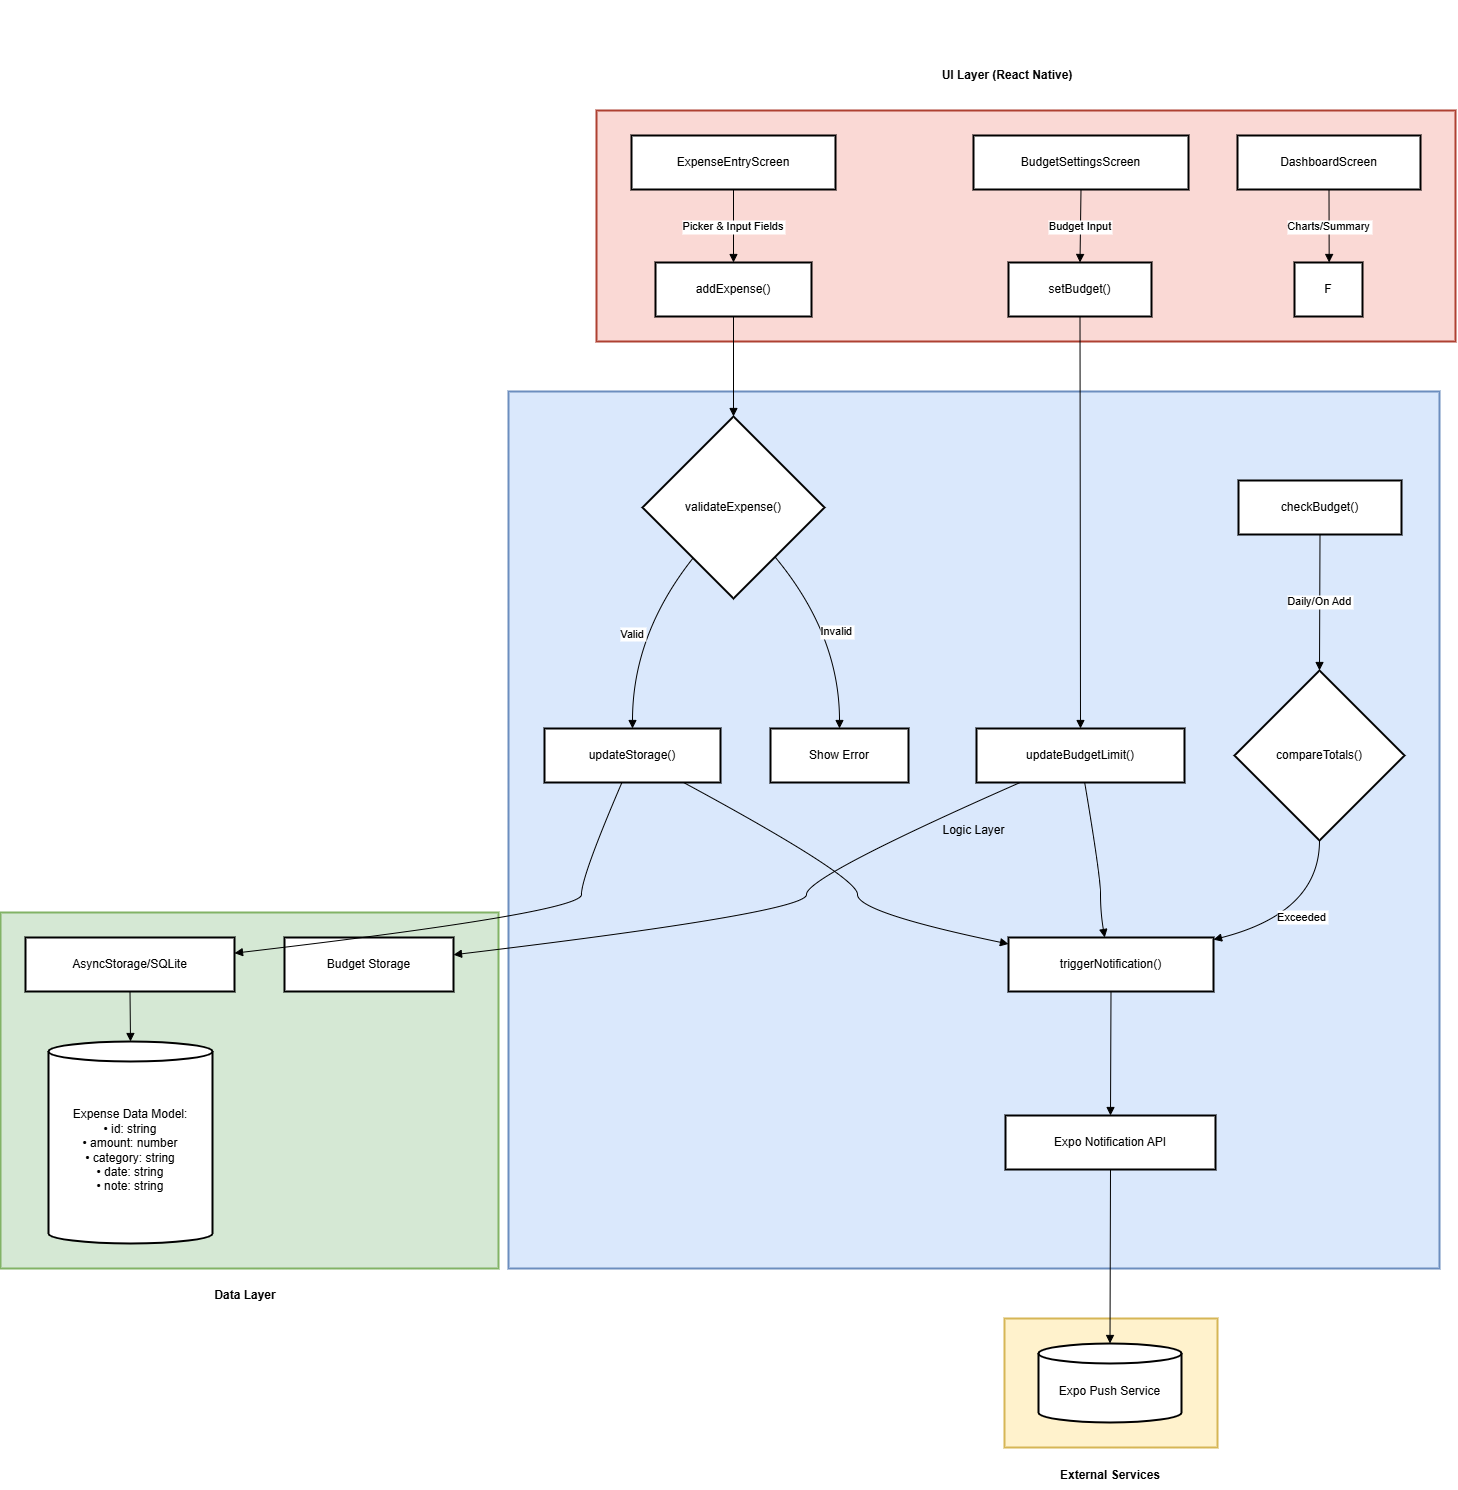

The diagram above was exported from draw.io. Its source (the exported page's mxGraphModel, read from the mxfile embedded in the PNG):
<mxGraphModel dx="2627" dy="2490" grid="1" gridSize="10" guides="1" tooltips="1" connect="1" arrows="1" fold="1" page="1" pageScale="1" pageWidth="850" pageHeight="1100" math="0" shadow="0">
  <root>
    <mxCell id="0" />
    <mxCell id="1" parent="0" />
    <mxCell id="fBtpHBggIlG28x_Y_0hV-1" value="" style="whiteSpace=wrap;strokeWidth=2;fillColor=#fff2cc;strokeColor=#d6b656;" vertex="1" parent="1">
      <mxGeometry x="1034" y="1228" width="213" height="129" as="geometry" />
    </mxCell>
    <mxCell id="fBtpHBggIlG28x_Y_0hV-2" value="" style="whiteSpace=wrap;strokeWidth=2;fillColor=#d5e8d4;strokeColor=#82b366;" vertex="1" parent="1">
      <mxGeometry x="30" y="822" width="498" height="356" as="geometry" />
    </mxCell>
    <mxCell id="fBtpHBggIlG28x_Y_0hV-3" value="Logic Layer" style="whiteSpace=wrap;strokeWidth=2;fillColor=#dae8fc;strokeColor=#6c8ebf;" vertex="1" parent="1">
      <mxGeometry x="538" y="301" width="931" height="877" as="geometry" />
    </mxCell>
    <mxCell id="fBtpHBggIlG28x_Y_0hV-4" value="" style="whiteSpace=wrap;strokeWidth=2;fillColor=#fad9d5;strokeColor=#ae4132;" vertex="1" parent="1">
      <mxGeometry x="626" y="20" width="859" height="231" as="geometry" />
    </mxCell>
    <mxCell id="fBtpHBggIlG28x_Y_0hV-5" value="ExpenseEntryScreen" style="whiteSpace=wrap;strokeWidth=2;" vertex="1" parent="1">
      <mxGeometry x="661" y="45" width="204" height="54" as="geometry" />
    </mxCell>
    <mxCell id="fBtpHBggIlG28x_Y_0hV-6" value="addExpense()" style="whiteSpace=wrap;strokeWidth=2;" vertex="1" parent="1">
      <mxGeometry x="685" y="172" width="156" height="54" as="geometry" />
    </mxCell>
    <mxCell id="fBtpHBggIlG28x_Y_0hV-7" value="BudgetSettingsScreen" style="whiteSpace=wrap;strokeWidth=2;" vertex="1" parent="1">
      <mxGeometry x="1003" y="45" width="215" height="54" as="geometry" />
    </mxCell>
    <mxCell id="fBtpHBggIlG28x_Y_0hV-8" value="setBudget()" style="whiteSpace=wrap;strokeWidth=2;" vertex="1" parent="1">
      <mxGeometry x="1038" y="172" width="143" height="54" as="geometry" />
    </mxCell>
    <mxCell id="fBtpHBggIlG28x_Y_0hV-9" value="DashboardScreen" style="whiteSpace=wrap;strokeWidth=2;" vertex="1" parent="1">
      <mxGeometry x="1267" y="45" width="183" height="54" as="geometry" />
    </mxCell>
    <mxCell id="fBtpHBggIlG28x_Y_0hV-10" value="F" style="whiteSpace=wrap;strokeWidth=2;" vertex="1" parent="1">
      <mxGeometry x="1324" y="172" width="68" height="54" as="geometry" />
    </mxCell>
    <mxCell id="fBtpHBggIlG28x_Y_0hV-11" value="validateExpense()" style="rhombus;strokeWidth=2;whiteSpace=wrap;" vertex="1" parent="1">
      <mxGeometry x="672" y="326" width="182" height="182" as="geometry" />
    </mxCell>
    <mxCell id="fBtpHBggIlG28x_Y_0hV-12" value="updateStorage()" style="whiteSpace=wrap;strokeWidth=2;" vertex="1" parent="1">
      <mxGeometry x="574" y="638" width="176" height="54" as="geometry" />
    </mxCell>
    <mxCell id="fBtpHBggIlG28x_Y_0hV-13" value="Show Error" style="whiteSpace=wrap;strokeWidth=2;" vertex="1" parent="1">
      <mxGeometry x="800" y="638" width="138" height="54" as="geometry" />
    </mxCell>
    <mxCell id="fBtpHBggIlG28x_Y_0hV-14" value="updateBudgetLimit()" style="whiteSpace=wrap;strokeWidth=2;" vertex="1" parent="1">
      <mxGeometry x="1006" y="638" width="208" height="54" as="geometry" />
    </mxCell>
    <mxCell id="fBtpHBggIlG28x_Y_0hV-15" value="triggerNotification()" style="whiteSpace=wrap;strokeWidth=2;" vertex="1" parent="1">
      <mxGeometry x="1038" y="847" width="205" height="54" as="geometry" />
    </mxCell>
    <mxCell id="fBtpHBggIlG28x_Y_0hV-16" value="checkBudget()" style="whiteSpace=wrap;strokeWidth=2;" vertex="1" parent="1">
      <mxGeometry x="1268" y="390" width="163" height="54" as="geometry" />
    </mxCell>
    <mxCell id="fBtpHBggIlG28x_Y_0hV-17" value="compareTotals()" style="rhombus;strokeWidth=2;whiteSpace=wrap;" vertex="1" parent="1">
      <mxGeometry x="1264" y="580" width="170" height="170" as="geometry" />
    </mxCell>
    <mxCell id="fBtpHBggIlG28x_Y_0hV-18" value="Expo Notification API" style="whiteSpace=wrap;strokeWidth=2;" vertex="1" parent="1">
      <mxGeometry x="1035" y="1025" width="210" height="54" as="geometry" />
    </mxCell>
    <mxCell id="fBtpHBggIlG28x_Y_0hV-19" value="AsyncStorage/SQLite" style="whiteSpace=wrap;strokeWidth=2;" vertex="1" parent="1">
      <mxGeometry x="55" y="847" width="209" height="54" as="geometry" />
    </mxCell>
    <mxCell id="fBtpHBggIlG28x_Y_0hV-20" value="Budget Storage" style="whiteSpace=wrap;strokeWidth=2;" vertex="1" parent="1">
      <mxGeometry x="314" y="847" width="169" height="54" as="geometry" />
    </mxCell>
    <mxCell id="fBtpHBggIlG28x_Y_0hV-21" value="Expense Data Model:&#10;                • id: string&#10;                • amount: number&#10;                • category: string&#10;                • date: string&#10;                • note: string" style="shape=cylinder3;boundedLbl=1;backgroundOutline=1;size=10;strokeWidth=2;whiteSpace=wrap;" vertex="1" parent="1">
      <mxGeometry x="78" y="951" width="164" height="202" as="geometry" />
    </mxCell>
    <mxCell id="fBtpHBggIlG28x_Y_0hV-22" value="Expo Push Service" style="shape=cylinder3;boundedLbl=1;backgroundOutline=1;size=10;strokeWidth=2;whiteSpace=wrap;" vertex="1" parent="1">
      <mxGeometry x="1068" y="1253" width="143" height="79" as="geometry" />
    </mxCell>
    <mxCell id="fBtpHBggIlG28x_Y_0hV-23" value="Picker &amp; Input Fields" style="curved=1;startArrow=none;endArrow=block;exitX=0.5;exitY=1;entryX=0.5;entryY=-0.01;rounded=0;" edge="1" parent="1" source="fBtpHBggIlG28x_Y_0hV-5" target="fBtpHBggIlG28x_Y_0hV-6">
      <mxGeometry relative="1" as="geometry">
        <Array as="points" />
      </mxGeometry>
    </mxCell>
    <mxCell id="fBtpHBggIlG28x_Y_0hV-24" value="Budget Input" style="curved=1;startArrow=none;endArrow=block;exitX=0.5;exitY=1;entryX=0.5;entryY=-0.01;rounded=0;" edge="1" parent="1" source="fBtpHBggIlG28x_Y_0hV-7" target="fBtpHBggIlG28x_Y_0hV-8">
      <mxGeometry relative="1" as="geometry">
        <Array as="points" />
      </mxGeometry>
    </mxCell>
    <mxCell id="fBtpHBggIlG28x_Y_0hV-25" value="Charts/Summary" style="curved=1;startArrow=none;endArrow=block;exitX=0.5;exitY=1;entryX=0.51;entryY=-0.01;rounded=0;" edge="1" parent="1" source="fBtpHBggIlG28x_Y_0hV-9" target="fBtpHBggIlG28x_Y_0hV-10">
      <mxGeometry relative="1" as="geometry">
        <Array as="points" />
      </mxGeometry>
    </mxCell>
    <mxCell id="fBtpHBggIlG28x_Y_0hV-26" value="" style="curved=1;startArrow=none;endArrow=block;exitX=0.5;exitY=0.99;entryX=0.5;entryY=0;rounded=0;" edge="1" parent="1" source="fBtpHBggIlG28x_Y_0hV-6" target="fBtpHBggIlG28x_Y_0hV-11">
      <mxGeometry relative="1" as="geometry">
        <Array as="points" />
      </mxGeometry>
    </mxCell>
    <mxCell id="fBtpHBggIlG28x_Y_0hV-27" value="Valid" style="curved=1;startArrow=none;endArrow=block;exitX=0.1;exitY=1;entryX=0.5;entryY=0;rounded=0;" edge="1" parent="1" source="fBtpHBggIlG28x_Y_0hV-11" target="fBtpHBggIlG28x_Y_0hV-12">
      <mxGeometry relative="1" as="geometry">
        <Array as="points">
          <mxPoint x="662" y="544" />
        </Array>
      </mxGeometry>
    </mxCell>
    <mxCell id="fBtpHBggIlG28x_Y_0hV-28" value="Invalid" style="curved=1;startArrow=none;endArrow=block;exitX=0.92;exitY=1;entryX=0.5;entryY=0;rounded=0;" edge="1" parent="1" source="fBtpHBggIlG28x_Y_0hV-11" target="fBtpHBggIlG28x_Y_0hV-13">
      <mxGeometry relative="1" as="geometry">
        <Array as="points">
          <mxPoint x="869" y="544" />
        </Array>
      </mxGeometry>
    </mxCell>
    <mxCell id="fBtpHBggIlG28x_Y_0hV-29" value="" style="curved=1;startArrow=none;endArrow=block;exitX=0.5;exitY=0.99;entryX=0.5;entryY=0;rounded=0;" edge="1" parent="1" source="fBtpHBggIlG28x_Y_0hV-8" target="fBtpHBggIlG28x_Y_0hV-14">
      <mxGeometry relative="1" as="geometry">
        <Array as="points" />
      </mxGeometry>
    </mxCell>
    <mxCell id="fBtpHBggIlG28x_Y_0hV-30" value="" style="curved=1;startArrow=none;endArrow=block;exitX=0.79;exitY=1;entryX=0;entryY=0.12;rounded=0;" edge="1" parent="1" source="fBtpHBggIlG28x_Y_0hV-12" target="fBtpHBggIlG28x_Y_0hV-15">
      <mxGeometry relative="1" as="geometry">
        <Array as="points">
          <mxPoint x="887" y="786" />
          <mxPoint x="887" y="822" />
        </Array>
      </mxGeometry>
    </mxCell>
    <mxCell id="fBtpHBggIlG28x_Y_0hV-31" value="" style="curved=1;startArrow=none;endArrow=block;exitX=0.52;exitY=1;entryX=0.47;entryY=0.01;rounded=0;" edge="1" parent="1" source="fBtpHBggIlG28x_Y_0hV-14" target="fBtpHBggIlG28x_Y_0hV-15">
      <mxGeometry relative="1" as="geometry">
        <Array as="points">
          <mxPoint x="1130" y="786" />
          <mxPoint x="1130" y="822" />
        </Array>
      </mxGeometry>
    </mxCell>
    <mxCell id="fBtpHBggIlG28x_Y_0hV-32" value="Daily/On Add" style="curved=1;startArrow=none;endArrow=block;exitX=0.5;exitY=0.99;entryX=0.5;entryY=0;rounded=0;" edge="1" parent="1" source="fBtpHBggIlG28x_Y_0hV-16" target="fBtpHBggIlG28x_Y_0hV-17">
      <mxGeometry relative="1" as="geometry">
        <Array as="points" />
      </mxGeometry>
    </mxCell>
    <mxCell id="fBtpHBggIlG28x_Y_0hV-33" value="Exceeded" style="curved=1;startArrow=none;endArrow=block;exitX=0.5;exitY=1;entryX=1;entryY=0.04;rounded=0;" edge="1" parent="1" source="fBtpHBggIlG28x_Y_0hV-17" target="fBtpHBggIlG28x_Y_0hV-15">
      <mxGeometry relative="1" as="geometry">
        <Array as="points">
          <mxPoint x="1349" y="822" />
        </Array>
      </mxGeometry>
    </mxCell>
    <mxCell id="fBtpHBggIlG28x_Y_0hV-34" value="" style="curved=1;startArrow=none;endArrow=block;exitX=0.5;exitY=1.01;entryX=0.5;entryY=0;rounded=0;" edge="1" parent="1" source="fBtpHBggIlG28x_Y_0hV-15" target="fBtpHBggIlG28x_Y_0hV-18">
      <mxGeometry relative="1" as="geometry">
        <Array as="points" />
      </mxGeometry>
    </mxCell>
    <mxCell id="fBtpHBggIlG28x_Y_0hV-35" value="" style="curved=1;startArrow=none;endArrow=block;exitX=0.44;exitY=1;entryX=1;entryY=0.29;rounded=0;" edge="1" parent="1" source="fBtpHBggIlG28x_Y_0hV-12" target="fBtpHBggIlG28x_Y_0hV-19">
      <mxGeometry relative="1" as="geometry">
        <Array as="points">
          <mxPoint x="611" y="786" />
          <mxPoint x="611" y="822" />
        </Array>
      </mxGeometry>
    </mxCell>
    <mxCell id="fBtpHBggIlG28x_Y_0hV-36" value="" style="curved=1;startArrow=none;endArrow=block;exitX=0.21;exitY=1;entryX=1;entryY=0.32;rounded=0;" edge="1" parent="1" source="fBtpHBggIlG28x_Y_0hV-14" target="fBtpHBggIlG28x_Y_0hV-20">
      <mxGeometry relative="1" as="geometry">
        <Array as="points">
          <mxPoint x="836" y="786" />
          <mxPoint x="836" y="822" />
        </Array>
      </mxGeometry>
    </mxCell>
    <mxCell id="fBtpHBggIlG28x_Y_0hV-37" value="" style="curved=1;startArrow=none;endArrow=block;exitX=0.5;exitY=1.01;entryX=0.5;entryY=0;rounded=0;" edge="1" parent="1" source="fBtpHBggIlG28x_Y_0hV-19" target="fBtpHBggIlG28x_Y_0hV-21">
      <mxGeometry relative="1" as="geometry">
        <Array as="points" />
      </mxGeometry>
    </mxCell>
    <mxCell id="fBtpHBggIlG28x_Y_0hV-38" value="" style="curved=1;startArrow=none;endArrow=block;exitX=0.5;exitY=1;entryX=0.5;entryY=0;rounded=0;" edge="1" parent="1" source="fBtpHBggIlG28x_Y_0hV-18" target="fBtpHBggIlG28x_Y_0hV-22">
      <mxGeometry relative="1" as="geometry">
        <Array as="points" />
      </mxGeometry>
    </mxCell>
    <mxCell id="1xDhy34APEQcxmicWiY3-1" value="&lt;b&gt;UI Layer (React Native)&lt;/b&gt;" style="text;html=1;align=center;verticalAlign=middle;whiteSpace=wrap;rounded=0;" vertex="1" parent="1">
      <mxGeometry x="910" y="-90" width="254" height="150" as="geometry" />
    </mxCell>
    <mxCell id="1xDhy34APEQcxmicWiY3-2" value="External Services" style="text;html=1;align=center;verticalAlign=middle;whiteSpace=wrap;rounded=0;fontStyle=1" vertex="1" parent="1">
      <mxGeometry x="1084.75" y="1370" width="109.5" height="30" as="geometry" />
    </mxCell>
    <mxCell id="1xDhy34APEQcxmicWiY3-3" value="Data Layer" style="text;html=1;align=center;verticalAlign=middle;whiteSpace=wrap;rounded=0;fontStyle=1" vertex="1" parent="1">
      <mxGeometry x="220" y="1190" width="110" height="30" as="geometry" />
    </mxCell>
  </root>
</mxGraphModel>